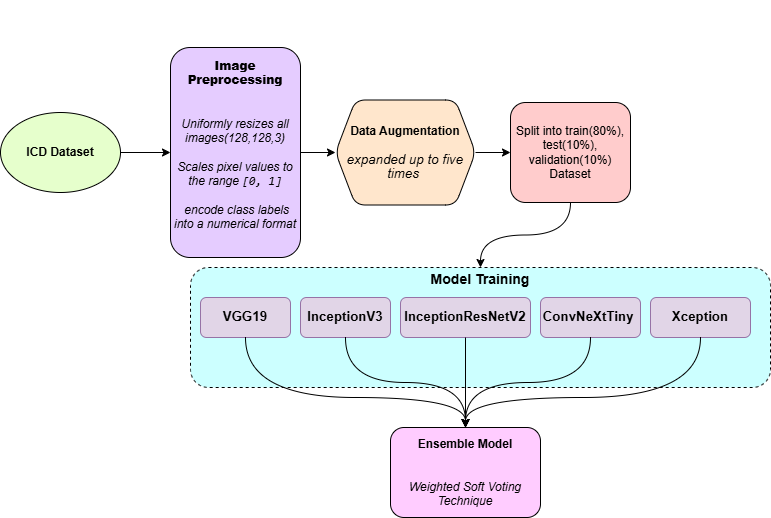

The diagram above was exported from draw.io. Its source (the exported page's mxGraphModel, read from the mxfile embedded in the PNG):
<mxGraphModel dx="1042" dy="562" grid="1" gridSize="10" guides="1" tooltips="1" connect="1" arrows="1" fold="1" page="1" pageScale="1" pageWidth="850" pageHeight="1100" math="0" shadow="0">
  <root>
    <mxCell id="0" />
    <mxCell id="1" parent="0" />
    <mxCell id="G1vi9KpN-aPq-33VhpC9-4" value="" style="edgeStyle=orthogonalEdgeStyle;rounded=0;orthogonalLoop=1;jettySize=auto;html=1;" parent="1" source="c5zclx6f9chY2EBQwm8J-4" target="G1vi9KpN-aPq-33VhpC9-3" edge="1">
      <mxGeometry relative="1" as="geometry" />
    </mxCell>
    <mxCell id="c5zclx6f9chY2EBQwm8J-4" value="&lt;div&gt;&lt;br&gt;&lt;/div&gt;&lt;div&gt;&lt;br&gt;&lt;/div&gt;&lt;div&gt;&lt;br&gt;&lt;/div&gt;&lt;div&gt;&lt;br&gt;&lt;/div&gt;&lt;b&gt;&lt;div&gt;&lt;b style=&quot;background-color: transparent; color: light-dark(rgb(0, 0, 0), rgb(255, 255, 255));&quot;&gt;Image Preprocessing&lt;/b&gt;&lt;/div&gt;&lt;/b&gt;&lt;div&gt;&lt;div&gt;&lt;br&gt;&lt;/div&gt;&lt;div&gt;&lt;br&gt;&lt;/div&gt;&lt;div&gt;&lt;i&gt;Uniformly resizes all images(128,128,3)&lt;/i&gt;&lt;/div&gt;&lt;div&gt;&lt;i&gt;&lt;br&gt;&lt;/i&gt;&lt;/div&gt;&lt;div&gt;&lt;i&gt;Scales pixel values to the range &lt;code&gt;[0, 1]&lt;/code&gt;&lt;/i&gt;&lt;/div&gt;&lt;div&gt;&lt;i&gt;&lt;br&gt;&lt;/i&gt;&lt;/div&gt;&lt;div&gt;&lt;i&gt;&amp;nbsp;encode class labels into a numerical format &lt;/i&gt;&lt;/div&gt;&lt;div&gt;&lt;br&gt;&lt;/div&gt;&lt;div&gt;&lt;br&gt;&lt;/div&gt;&lt;div&gt;&lt;br&gt;&lt;/div&gt;&lt;div&gt;&lt;br&gt;&lt;/div&gt;&lt;div&gt;&lt;br&gt;&lt;/div&gt;&lt;/div&gt;" style="rounded=1;whiteSpace=wrap;html=1;fillColor=#E5CCFF;" parent="1" vertex="1">
      <mxGeometry x="190" y="60" width="130" height="210" as="geometry" />
    </mxCell>
    <mxCell id="G1vi9KpN-aPq-33VhpC9-16" value="" style="edgeStyle=orthogonalEdgeStyle;rounded=0;orthogonalLoop=1;jettySize=auto;html=1;entryX=0.5;entryY=0;entryDx=0;entryDy=0;curved=1;" parent="1" source="c5zclx6f9chY2EBQwm8J-6" target="c5zclx6f9chY2EBQwm8J-16" edge="1">
      <mxGeometry relative="1" as="geometry" />
    </mxCell>
    <mxCell id="c5zclx6f9chY2EBQwm8J-6" value="Split into train(80%), test(10%), validation(10%)&lt;div&gt;Dataset&lt;/div&gt;" style="rounded=1;whiteSpace=wrap;html=1;fillColor=#FFCCCC;strokeColor=#000000;" parent="1" vertex="1">
      <mxGeometry x="530" y="115" width="120" height="100" as="geometry" />
    </mxCell>
    <mxCell id="c5zclx6f9chY2EBQwm8J-16" value="&lt;div&gt;&lt;span style=&quot;background-color: transparent; color: light-dark(rgb(0, 0, 0), rgb(255, 255, 255));&quot;&gt;&lt;b&gt;&lt;font style=&quot;font-size: 14px;&quot;&gt;&lt;br&gt;&lt;/font&gt;&lt;/b&gt;&lt;/span&gt;&lt;/div&gt;&lt;div&gt;&lt;span style=&quot;background-color: transparent; color: light-dark(rgb(0, 0, 0), rgb(255, 255, 255));&quot;&gt;&lt;b&gt;&lt;font style=&quot;font-size: 14px;&quot;&gt;&lt;br&gt;&lt;/font&gt;&lt;/b&gt;&lt;/span&gt;&lt;/div&gt;&lt;div&gt;&lt;span style=&quot;background-color: transparent; color: light-dark(rgb(0, 0, 0), rgb(255, 255, 255));&quot;&gt;&lt;b&gt;&lt;font style=&quot;font-size: 14px;&quot;&gt;Model Training&lt;/font&gt;&lt;/b&gt;&lt;/span&gt;&lt;/div&gt;&lt;div&gt;&lt;span style=&quot;background-color: transparent; color: light-dark(rgb(0, 0, 0), rgb(255, 255, 255));&quot;&gt;&lt;b&gt;&lt;font size=&quot;3&quot;&gt;&lt;br&gt;&lt;/font&gt;&lt;/b&gt;&lt;/span&gt;&lt;/div&gt;&lt;div&gt;&lt;span style=&quot;background-color: transparent; color: light-dark(rgb(0, 0, 0), rgb(255, 255, 255));&quot;&gt;&lt;b&gt;&lt;font size=&quot;3&quot;&gt;&lt;br&gt;&lt;/font&gt;&lt;/b&gt;&lt;/span&gt;&lt;/div&gt;&lt;div&gt;&lt;span style=&quot;background-color: transparent; color: light-dark(rgb(0, 0, 0), rgb(255, 255, 255));&quot;&gt;&lt;b&gt;&lt;font size=&quot;3&quot;&gt;&lt;br&gt;&lt;/font&gt;&lt;/b&gt;&lt;/span&gt;&lt;/div&gt;&lt;div&gt;&lt;span style=&quot;background-color: transparent; color: light-dark(rgb(0, 0, 0), rgb(255, 255, 255));&quot;&gt;&lt;b&gt;&lt;font size=&quot;3&quot;&gt;&lt;br&gt;&lt;/font&gt;&lt;/b&gt;&lt;/span&gt;&lt;/div&gt;&lt;div&gt;&lt;span style=&quot;background-color: transparent; color: light-dark(rgb(0, 0, 0), rgb(255, 255, 255));&quot;&gt;&lt;font size=&quot;3&quot;&gt;&lt;br&gt;&lt;/font&gt;&lt;/span&gt;&lt;/div&gt;&lt;div&gt;&lt;span style=&quot;background-color: transparent; color: light-dark(rgb(0, 0, 0), rgb(255, 255, 255));&quot;&gt;&lt;font size=&quot;3&quot;&gt;&lt;br&gt;&lt;/font&gt;&lt;/span&gt;&lt;/div&gt;&lt;div&gt;&lt;span style=&quot;background-color: transparent; color: light-dark(rgb(0, 0, 0), rgb(255, 255, 255));&quot;&gt;&lt;br&gt;&lt;/span&gt;&lt;/div&gt;" style="rounded=1;whiteSpace=wrap;html=1;fillColor=#CCFFFF;dashed=1;" parent="1" vertex="1">
      <mxGeometry x="210" y="280" width="580" height="120" as="geometry" />
    </mxCell>
    <mxCell id="c5zclx6f9chY2EBQwm8J-23" value="&lt;div&gt;&lt;b&gt;Ensemble Model&lt;/b&gt;&lt;/div&gt;&lt;div&gt;&lt;br&gt;&lt;/div&gt;&lt;div&gt;&lt;br&gt;&lt;/div&gt;&lt;i&gt;Weighted Soft Voting Technique&lt;/i&gt;" style="rounded=1;whiteSpace=wrap;html=1;fillColor=#FFCCFF;" parent="1" vertex="1">
      <mxGeometry x="410" y="440" width="150" height="90" as="geometry" />
    </mxCell>
    <mxCell id="G1vi9KpN-aPq-33VhpC9-2" value="" style="edgeStyle=orthogonalEdgeStyle;rounded=0;orthogonalLoop=1;jettySize=auto;html=1;" parent="1" source="G1vi9KpN-aPq-33VhpC9-1" target="c5zclx6f9chY2EBQwm8J-4" edge="1">
      <mxGeometry relative="1" as="geometry" />
    </mxCell>
    <mxCell id="G1vi9KpN-aPq-33VhpC9-1" value="&lt;b&gt;ICD Dataset&lt;/b&gt;" style="ellipse;whiteSpace=wrap;html=1;fillColor=#E6FFCC;strokeColor=#000000;" parent="1" vertex="1">
      <mxGeometry x="20" y="125" width="120" height="80" as="geometry" />
    </mxCell>
    <mxCell id="G1vi9KpN-aPq-33VhpC9-5" value="" style="edgeStyle=orthogonalEdgeStyle;rounded=0;orthogonalLoop=1;jettySize=auto;html=1;" parent="1" source="G1vi9KpN-aPq-33VhpC9-3" target="c5zclx6f9chY2EBQwm8J-6" edge="1">
      <mxGeometry relative="1" as="geometry" />
    </mxCell>
    <mxCell id="G1vi9KpN-aPq-33VhpC9-3" value="&lt;b&gt;Data Augmentation&lt;/b&gt;&lt;div&gt;&lt;b&gt;&lt;br&gt;&lt;/b&gt;&lt;div&gt;&lt;span style=&quot;font-size:10.0pt;line-height:107%;&amp;lt;br/&amp;gt;font-family:&amp;quot;Times New Roman&amp;quot;,serif;mso-fareast-font-family:Calibri;mso-fareast-theme-font:&amp;lt;br/&amp;gt;minor-latin;mso-ansi-language:EN-IN;mso-fareast-language:EN-US;mso-bidi-language:&amp;lt;br/&amp;gt;AR-SA&quot;&gt;&lt;i&gt;expanded up to five times&amp;nbsp;&lt;/i&gt;&lt;/span&gt;&lt;/div&gt;&lt;/div&gt;" style="shape=hexagon;perimeter=hexagonPerimeter2;whiteSpace=wrap;html=1;fixedSize=1;rounded=1;fillColor=#ffe6cc;strokeColor=#000000;" parent="1" vertex="1">
      <mxGeometry x="355" y="112.5" width="140" height="105" as="geometry" />
    </mxCell>
    <mxCell id="G1vi9KpN-aPq-33VhpC9-6" value="&lt;b&gt;&lt;span style=&quot;font-size:10.0pt;line-height:107%;&lt;br/&gt;font-family:&amp;quot;Times New Roman&amp;quot;,serif;mso-fareast-font-family:Calibri;mso-fareast-theme-font:&lt;br/&gt;minor-latin;mso-ansi-language:EN-IN;mso-fareast-language:EN-US;mso-bidi-language:&lt;br/&gt;AR-SA&quot;&gt;VGG19&lt;/span&gt;&lt;/b&gt;" style="rounded=1;whiteSpace=wrap;html=1;fillColor=#e1d5e7;strokeColor=#9673a6;" parent="1" vertex="1">
      <mxGeometry x="220" y="310" width="90" height="40" as="geometry" />
    </mxCell>
    <mxCell id="G1vi9KpN-aPq-33VhpC9-11" value="&lt;b&gt;&lt;span style=&quot;font-size:10.0pt;line-height:107%;&lt;br/&gt;font-family:&amp;quot;Times New Roman&amp;quot;,serif;mso-fareast-font-family:Calibri;mso-fareast-theme-font:&lt;br/&gt;minor-latin;mso-ansi-language:EN-IN;mso-fareast-language:EN-US;mso-bidi-language:&lt;br/&gt;AR-SA&quot;&gt;InceptionV3&lt;/span&gt;&lt;/b&gt;" style="rounded=1;whiteSpace=wrap;html=1;fillColor=#e1d5e7;strokeColor=#9673a6;" parent="1" vertex="1">
      <mxGeometry x="320" y="310" width="90" height="40" as="geometry" />
    </mxCell>
    <mxCell id="G1vi9KpN-aPq-33VhpC9-12" value="&lt;b&gt;&lt;span style=&quot;font-size:10.0pt;line-height:107%;&lt;br/&gt;font-family:&amp;quot;Times New Roman&amp;quot;,serif;mso-fareast-font-family:Calibri;mso-fareast-theme-font:&lt;br/&gt;minor-latin;mso-ansi-language:EN-IN;mso-fareast-language:EN-US;mso-bidi-language:&lt;br/&gt;AR-SA&quot;&gt;InceptionResNetV2&lt;/span&gt;&lt;/b&gt;" style="rounded=1;whiteSpace=wrap;html=1;fillColor=#e1d5e7;strokeColor=#9673a6;" parent="1" vertex="1">
      <mxGeometry x="420" y="310" width="130" height="40" as="geometry" />
    </mxCell>
    <mxCell id="G1vi9KpN-aPq-33VhpC9-13" value="&lt;b&gt;&lt;span style=&quot;font-size:10.0pt;line-height:107%;&lt;br/&gt;font-family:&amp;quot;Times New Roman&amp;quot;,serif;mso-fareast-font-family:Calibri;mso-fareast-theme-font:&lt;br/&gt;minor-latin;mso-ansi-language:EN-IN;mso-fareast-language:EN-US;mso-bidi-language:&lt;br/&gt;AR-SA&quot;&gt;ConvNeXtTiny&amp;nbsp;&lt;/span&gt;&lt;/b&gt;" style="rounded=1;whiteSpace=wrap;html=1;fillColor=#e1d5e7;strokeColor=#9673a6;" parent="1" vertex="1">
      <mxGeometry x="560" y="310" width="100" height="40" as="geometry" />
    </mxCell>
    <mxCell id="G1vi9KpN-aPq-33VhpC9-14" value="&lt;b&gt;&lt;span style=&quot;font-size:10.0pt;line-height:107%;&lt;br/&gt;font-family:&amp;quot;Times New Roman&amp;quot;,serif;mso-fareast-font-family:Calibri;mso-fareast-theme-font:&lt;br/&gt;minor-latin;mso-ansi-language:EN-IN;mso-fareast-language:EN-US;mso-bidi-language:&lt;br/&gt;AR-SA&quot;&gt;Xception&lt;/span&gt;&lt;/b&gt;" style="rounded=1;whiteSpace=wrap;html=1;fillColor=#e1d5e7;strokeColor=#9673a6;" parent="1" vertex="1">
      <mxGeometry x="670" y="310" width="100" height="40" as="geometry" />
    </mxCell>
    <mxCell id="G1vi9KpN-aPq-33VhpC9-17" value="" style="endArrow=classic;html=1;rounded=0;exitX=0.5;exitY=1;exitDx=0;exitDy=0;entryX=0.5;entryY=0;entryDx=0;entryDy=0;edgeStyle=orthogonalEdgeStyle;curved=1;" parent="1" source="G1vi9KpN-aPq-33VhpC9-6" target="c5zclx6f9chY2EBQwm8J-23" edge="1">
      <mxGeometry width="50" height="50" relative="1" as="geometry">
        <mxPoint x="400" y="370" as="sourcePoint" />
        <mxPoint x="450" y="320" as="targetPoint" />
        <Array as="points">
          <mxPoint x="265" y="410" />
          <mxPoint x="485" y="410" />
        </Array>
      </mxGeometry>
    </mxCell>
    <mxCell id="G1vi9KpN-aPq-33VhpC9-18" value="" style="endArrow=classic;html=1;rounded=0;exitX=0.5;exitY=1;exitDx=0;exitDy=0;edgeStyle=orthogonalEdgeStyle;curved=1;entryX=0.5;entryY=0;entryDx=0;entryDy=0;" parent="1" source="G1vi9KpN-aPq-33VhpC9-11" target="c5zclx6f9chY2EBQwm8J-23" edge="1">
      <mxGeometry width="50" height="50" relative="1" as="geometry">
        <mxPoint x="400" y="370" as="sourcePoint" />
        <mxPoint x="500" y="430" as="targetPoint" />
      </mxGeometry>
    </mxCell>
    <mxCell id="G1vi9KpN-aPq-33VhpC9-19" value="" style="endArrow=classic;html=1;rounded=0;exitX=0.5;exitY=1;exitDx=0;exitDy=0;entryX=0.5;entryY=0;entryDx=0;entryDy=0;edgeStyle=orthogonalEdgeStyle;curved=1;" parent="1" source="G1vi9KpN-aPq-33VhpC9-12" target="c5zclx6f9chY2EBQwm8J-23" edge="1">
      <mxGeometry width="50" height="50" relative="1" as="geometry">
        <mxPoint x="400" y="380" as="sourcePoint" />
        <mxPoint x="450" y="330" as="targetPoint" />
      </mxGeometry>
    </mxCell>
    <mxCell id="G1vi9KpN-aPq-33VhpC9-20" value="" style="endArrow=classic;html=1;rounded=0;exitX=0.5;exitY=1;exitDx=0;exitDy=0;edgeStyle=orthogonalEdgeStyle;curved=1;entryX=0.5;entryY=0;entryDx=0;entryDy=0;" parent="1" source="G1vi9KpN-aPq-33VhpC9-14" target="c5zclx6f9chY2EBQwm8J-23" edge="1">
      <mxGeometry width="50" height="50" relative="1" as="geometry">
        <mxPoint x="650" y="470" as="sourcePoint" />
        <mxPoint x="490" y="440" as="targetPoint" />
        <Array as="points">
          <mxPoint x="720" y="410" />
          <mxPoint x="485" y="410" />
        </Array>
      </mxGeometry>
    </mxCell>
    <mxCell id="G1vi9KpN-aPq-33VhpC9-21" value="" style="endArrow=classic;html=1;rounded=0;exitX=0.5;exitY=1;exitDx=0;exitDy=0;entryX=0.5;entryY=0;entryDx=0;entryDy=0;edgeStyle=orthogonalEdgeStyle;curved=1;" parent="1" source="G1vi9KpN-aPq-33VhpC9-13" target="c5zclx6f9chY2EBQwm8J-23" edge="1">
      <mxGeometry width="50" height="50" relative="1" as="geometry">
        <mxPoint x="400" y="380" as="sourcePoint" />
        <mxPoint x="450" y="330" as="targetPoint" />
      </mxGeometry>
    </mxCell>
  </root>
</mxGraphModel>